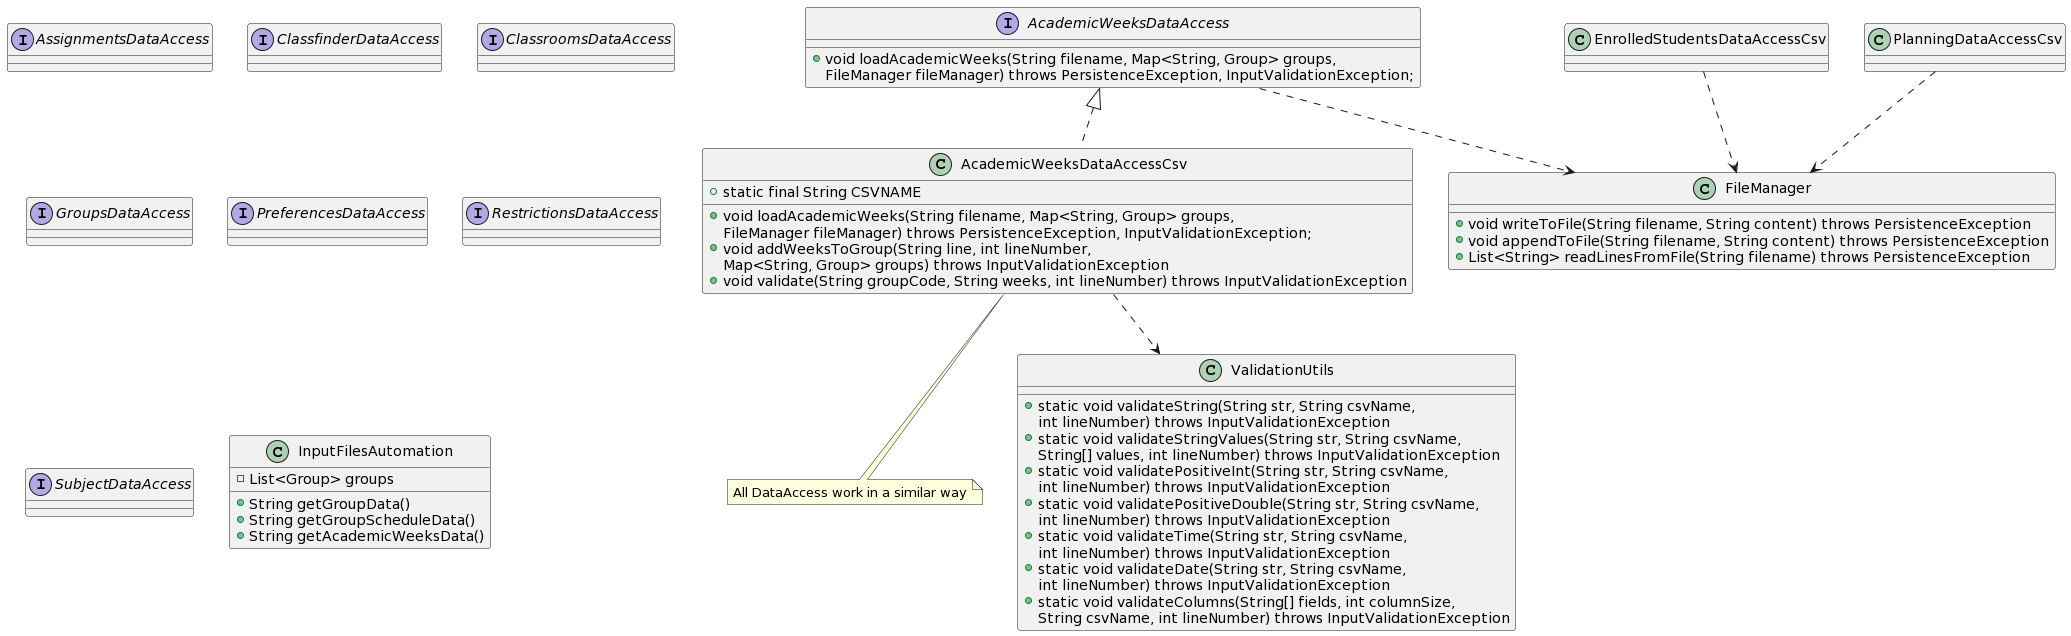

The diagram above was rendered by PlantUML. Its source (embedded in the PNG):
@startuml
interface AcademicWeeksDataAccess {
+void loadAcademicWeeks(String filename, Map<String, Group> groups,
			FileManager fileManager) throws PersistenceException, InputValidationException;
}

class AcademicWeeksDataAccessCsv {
+static final String CSVNAME
+void loadAcademicWeeks(String filename, Map<String, Group> groups,
			FileManager fileManager) throws PersistenceException, InputValidationException;
+void addWeeksToGroup(String line, int lineNumber,
			Map<String, Group> groups) throws InputValidationException
+void validate(String groupCode, String weeks, int lineNumber) throws InputValidationException
}

AcademicWeeksDataAccess <|.. AcademicWeeksDataAccessCsv
note "All DataAccess work in a similar way" as NDA
AcademicWeeksDataAccessCsv ..> NDA

class ValidationUtils {
+ static void validateString(String str, String csvName,
			int lineNumber) throws InputValidationException
+ static void validateStringValues(String str, String csvName,
			String[] values, int lineNumber) throws InputValidationException
+ static void validatePositiveInt(String str, String csvName,
			int lineNumber) throws InputValidationException
+ static void validatePositiveDouble(String str, String csvName,
			int lineNumber) throws InputValidationException
+ static void validateTime(String str, String csvName,
			int lineNumber) throws InputValidationException
+ static void validateDate(String str, String csvName,
			int lineNumber) throws InputValidationException
+ static void validateColumns(String[] fields, int columnSize,
			String csvName, int lineNumber) throws InputValidationException
}

AcademicWeeksDataAccessCsv ..> ValidationUtils

class FileManager {
+void writeToFile(String filename, String content) throws PersistenceException
+void appendToFile(String filename, String content) throws PersistenceException
+List<String> readLinesFromFile(String filename) throws PersistenceException
}

interface AssignmentsDataAccess
interface ClassfinderDataAccess
interface ClassroomsDataAccess
interface GroupsDataAccess
interface PreferencesDataAccess
interface RestrictionsDataAccess
interface SubjectDataAccess

AcademicWeeksDataAccess ..> FileManager



class InputFilesAutomation {
-List<Group> groups
+String getGroupData()
+String getGroupScheduleData()
+String getAcademicWeeksData()
}

EnrolledStudentsDataAccessCsv ..> FileManager
PlanningDataAccessCsv ..> FileManager
@enduml